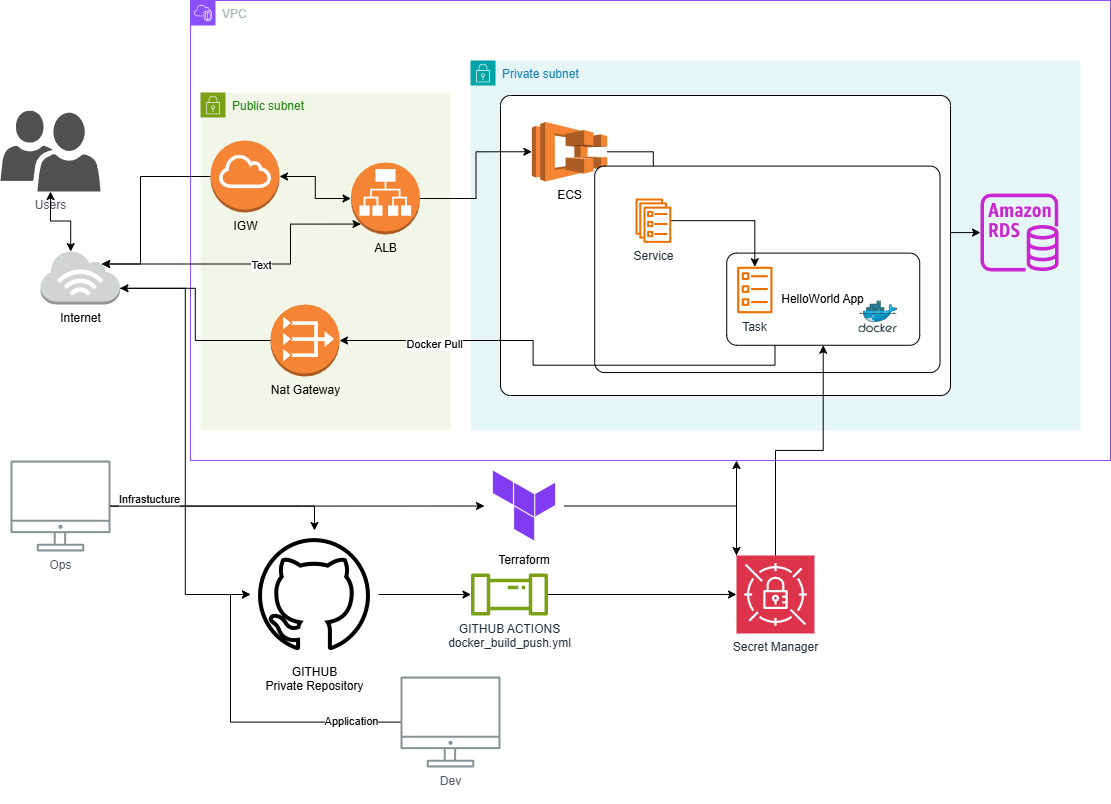

The diagram above was exported from draw.io. Its source (the exported page's mxGraphModel, read from the mxfile embedded in the PNG):
<mxGraphModel dx="1434" dy="794" grid="1" gridSize="10" guides="1" tooltips="1" connect="1" arrows="1" fold="1" page="1" pageScale="1" pageWidth="1169" pageHeight="827" math="0" shadow="0">
  <root>
    <mxCell id="0" />
    <mxCell id="1" parent="0" />
    <mxCell id="WXS1fW0GpNEd2AiI3pTY-15" style="edgeStyle=orthogonalEdgeStyle;rounded=0;orthogonalLoop=1;jettySize=auto;html=1;entryX=0;entryY=0.5;entryDx=0;entryDy=0;" edge="1" parent="1" source="UEzPUAAOIrF-is8g5C7q-109" target="WXS1fW0GpNEd2AiI3pTY-2">
      <mxGeometry relative="1" as="geometry" />
    </mxCell>
    <mxCell id="WXS1fW0GpNEd2AiI3pTY-17" value="Application" style="edgeLabel;html=1;align=center;verticalAlign=middle;resizable=0;points=[];" vertex="1" connectable="0" parent="WXS1fW0GpNEd2AiI3pTY-15">
      <mxGeometry x="-0.6841" y="-1" relative="1" as="geometry">
        <mxPoint as="offset" />
      </mxGeometry>
    </mxCell>
    <mxCell id="UEzPUAAOIrF-is8g5C7q-109" value="Dev&lt;div&gt;&lt;br&gt;&lt;/div&gt;" style="outlineConnect=0;gradientColor=none;fontColor=#545B64;strokeColor=none;fillColor=#879196;dashed=0;verticalLabelPosition=bottom;verticalAlign=top;align=center;html=1;fontSize=12;fontStyle=0;aspect=fixed;shape=mxgraph.aws4.illustration_desktop;pointerEvents=1;labelBackgroundColor=#ffffff;" parent="1" vertex="1">
      <mxGeometry x="430" y="736" width="100" height="91" as="geometry" />
    </mxCell>
    <mxCell id="UEzPUAAOIrF-is8g5C7q-110" value="Users&lt;div&gt;&lt;br&gt;&lt;/div&gt;" style="outlineConnect=0;gradientColor=none;fontColor=#545B64;strokeColor=none;fillColor=#505050;dashed=0;verticalLabelPosition=bottom;verticalAlign=top;align=center;html=1;fontSize=12;fontStyle=0;aspect=fixed;shape=mxgraph.mscae.intune.user_group;pointerEvents=1;labelBackgroundColor=#ffffff;sketch=0;shadow=0;labelPosition=center;" parent="1" vertex="1">
      <mxGeometry x="30" y="170" width="100" height="81" as="geometry" />
    </mxCell>
    <mxCell id="WXS1fW0GpNEd2AiI3pTY-53" style="edgeStyle=orthogonalEdgeStyle;rounded=0;orthogonalLoop=1;jettySize=auto;html=1;" edge="1" parent="1" source="WXS1fW0GpNEd2AiI3pTY-2" target="WXS1fW0GpNEd2AiI3pTY-52">
      <mxGeometry relative="1" as="geometry" />
    </mxCell>
    <mxCell id="WXS1fW0GpNEd2AiI3pTY-2" value="GITHUB&lt;div&gt;Private Repository&lt;/div&gt;" style="shape=image;html=1;verticalAlign=top;verticalLabelPosition=bottom;labelBackgroundColor=#ffffff;imageAspect=0;aspect=fixed;image=https://cdn4.iconfinder.com/data/icons/ionicons/512/icon-social-github-outline-128.png" vertex="1" parent="1">
      <mxGeometry x="280" y="590" width="128" height="128" as="geometry" />
    </mxCell>
    <mxCell id="WXS1fW0GpNEd2AiI3pTY-14" style="edgeStyle=orthogonalEdgeStyle;rounded=0;orthogonalLoop=1;jettySize=auto;html=1;entryX=0.5;entryY=0;entryDx=0;entryDy=0;" edge="1" parent="1" source="WXS1fW0GpNEd2AiI3pTY-7" target="WXS1fW0GpNEd2AiI3pTY-2">
      <mxGeometry relative="1" as="geometry">
        <mxPoint x="250" y="540" as="targetPoint" />
      </mxGeometry>
    </mxCell>
    <mxCell id="WXS1fW0GpNEd2AiI3pTY-16" value="Infrastucture&lt;div&gt;&lt;br&gt;&lt;/div&gt;" style="edgeLabel;html=1;align=center;verticalAlign=middle;resizable=0;points=[];" vertex="1" connectable="0" parent="WXS1fW0GpNEd2AiI3pTY-14">
      <mxGeometry x="-0.6668" relative="1" as="geometry">
        <mxPoint as="offset" />
      </mxGeometry>
    </mxCell>
    <mxCell id="WXS1fW0GpNEd2AiI3pTY-67" style="edgeStyle=orthogonalEdgeStyle;rounded=0;orthogonalLoop=1;jettySize=auto;html=1;exitX=1;exitY=0.5;exitDx=0;exitDy=0;entryX=0;entryY=0;entryDx=0;entryDy=0;entryPerimeter=0;" edge="1" parent="1" source="WXS1fW0GpNEd2AiI3pTY-72" target="WXS1fW0GpNEd2AiI3pTY-75">
      <mxGeometry relative="1" as="geometry">
        <mxPoint x="770" y="590" as="sourcePoint" />
      </mxGeometry>
    </mxCell>
    <mxCell id="WXS1fW0GpNEd2AiI3pTY-7" value="Ops" style="outlineConnect=0;gradientColor=none;fontColor=#545B64;strokeColor=none;fillColor=#879196;dashed=0;verticalLabelPosition=bottom;verticalAlign=top;align=center;html=1;fontSize=12;fontStyle=0;aspect=fixed;shape=mxgraph.aws4.illustration_desktop;pointerEvents=1;labelBackgroundColor=#ffffff;" vertex="1" parent="1">
      <mxGeometry x="40" y="520" width="100" height="91" as="geometry" />
    </mxCell>
    <mxCell id="WXS1fW0GpNEd2AiI3pTY-36" value="VPC" style="points=[[0,0],[0.25,0],[0.5,0],[0.75,0],[1,0],[1,0.25],[1,0.5],[1,0.75],[1,1],[0.75,1],[0.5,1],[0.25,1],[0,1],[0,0.75],[0,0.5],[0,0.25]];outlineConnect=0;gradientColor=none;html=1;whiteSpace=wrap;fontSize=12;fontStyle=0;container=0;pointerEvents=0;collapsible=0;recursiveResize=0;shape=mxgraph.aws4.group;grIcon=mxgraph.aws4.group_vpc2;strokeColor=#8C4FFF;fillColor=none;verticalAlign=top;align=left;spacingLeft=30;fontColor=#AAB7B8;dashed=0;" vertex="1" parent="1">
      <mxGeometry x="220" y="60" width="920" height="460" as="geometry" />
    </mxCell>
    <mxCell id="WXS1fW0GpNEd2AiI3pTY-21" style="edgeStyle=orthogonalEdgeStyle;rounded=0;orthogonalLoop=1;jettySize=auto;html=1;startArrow=classic;startFill=1;exitX=0.38;exitY=0.02;exitDx=0;exitDy=0;exitPerimeter=0;" edge="1" parent="1" source="WXS1fW0GpNEd2AiI3pTY-57" target="UEzPUAAOIrF-is8g5C7q-110">
      <mxGeometry relative="1" as="geometry">
        <mxPoint x="230" y="260" as="sourcePoint" />
      </mxGeometry>
    </mxCell>
    <mxCell id="WXS1fW0GpNEd2AiI3pTY-52" value="GITHUB ACTIONS&lt;br&gt;docker_build_push.yml" style="sketch=0;outlineConnect=0;fontColor=#232F3E;gradientColor=none;fillColor=#7AA116;strokeColor=none;dashed=0;verticalLabelPosition=bottom;verticalAlign=top;align=center;html=1;fontSize=12;fontStyle=0;aspect=fixed;pointerEvents=1;shape=mxgraph.aws4.iot_analytics_pipeline;" vertex="1" parent="1">
      <mxGeometry x="500" y="633" width="78" height="42" as="geometry" />
    </mxCell>
    <mxCell id="WXS1fW0GpNEd2AiI3pTY-70" style="edgeStyle=orthogonalEdgeStyle;rounded=0;orthogonalLoop=1;jettySize=auto;html=1;entryX=0;entryY=0.5;entryDx=0;entryDy=0;exitX=1;exitY=0.7;exitDx=0;exitDy=0;exitPerimeter=0;" edge="1" parent="1" source="WXS1fW0GpNEd2AiI3pTY-57" target="WXS1fW0GpNEd2AiI3pTY-2">
      <mxGeometry relative="1" as="geometry">
        <mxPoint x="-180" y="347.79999999999995" as="sourcePoint" />
        <mxPoint x="14.5" y="590" as="targetPoint" />
      </mxGeometry>
    </mxCell>
    <mxCell id="WXS1fW0GpNEd2AiI3pTY-57" value="Internet" style="outlineConnect=0;dashed=0;verticalLabelPosition=bottom;verticalAlign=top;align=center;html=1;shape=mxgraph.aws3.internet_3;fillColor=#D2D3D3;gradientColor=none;" vertex="1" parent="1">
      <mxGeometry x="70" y="310" width="79.5" height="54" as="geometry" />
    </mxCell>
    <mxCell id="WXS1fW0GpNEd2AiI3pTY-37" value="Public subnet" style="points=[[0,0],[0.25,0],[0.5,0],[0.75,0],[1,0],[1,0.25],[1,0.5],[1,0.75],[1,1],[0.75,1],[0.5,1],[0.25,1],[0,1],[0,0.75],[0,0.5],[0,0.25]];outlineConnect=0;gradientColor=none;html=1;whiteSpace=wrap;fontSize=12;fontStyle=0;container=0;pointerEvents=0;collapsible=0;recursiveResize=0;shape=mxgraph.aws4.group;grIcon=mxgraph.aws4.group_security_group;grStroke=0;strokeColor=#7AA116;fillColor=#F2F6E8;verticalAlign=top;align=left;spacingLeft=30;fontColor=#248814;dashed=0;" vertex="1" parent="1">
      <mxGeometry x="230" y="152" width="250" height="338" as="geometry" />
    </mxCell>
    <mxCell id="WXS1fW0GpNEd2AiI3pTY-40" value="Private subnet" style="points=[[0,0],[0.25,0],[0.5,0],[0.75,0],[1,0],[1,0.25],[1,0.5],[1,0.75],[1,1],[0.75,1],[0.5,1],[0.25,1],[0,1],[0,0.75],[0,0.5],[0,0.25]];outlineConnect=0;gradientColor=none;html=1;whiteSpace=wrap;fontSize=12;fontStyle=0;container=1;pointerEvents=0;collapsible=0;recursiveResize=0;shape=mxgraph.aws4.group;grIcon=mxgraph.aws4.group_security_group;grStroke=0;strokeColor=#00A4A6;fillColor=#E6F6F7;verticalAlign=top;align=left;spacingLeft=30;fontColor=#147EBA;dashed=0;" vertex="1" parent="1">
      <mxGeometry x="500" y="120" width="610" height="370" as="geometry" />
    </mxCell>
    <mxCell id="WXS1fW0GpNEd2AiI3pTY-41" value="" style="sketch=0;outlineConnect=0;fontColor=#232F3E;gradientColor=none;fillColor=#C925D1;strokeColor=none;dashed=0;verticalLabelPosition=bottom;verticalAlign=top;align=center;html=1;fontSize=12;fontStyle=0;aspect=fixed;pointerEvents=1;shape=mxgraph.aws4.rds_instance;" vertex="1" parent="WXS1fW0GpNEd2AiI3pTY-40">
      <mxGeometry x="510" y="133.06" width="78" height="78" as="geometry" />
    </mxCell>
    <mxCell id="WXS1fW0GpNEd2AiI3pTY-42" style="edgeStyle=orthogonalEdgeStyle;rounded=0;orthogonalLoop=1;jettySize=auto;html=1;" edge="1" parent="WXS1fW0GpNEd2AiI3pTY-40" source="WXS1fW0GpNEd2AiI3pTY-48" target="WXS1fW0GpNEd2AiI3pTY-41">
      <mxGeometry relative="1" as="geometry" />
    </mxCell>
    <mxCell id="WXS1fW0GpNEd2AiI3pTY-43" value="" style="points=[[0.25,0,0],[0.5,0,0],[0.75,0,0],[1,0.25,0],[1,0.5,0],[1,0.75,0],[0.75,1,0],[0.5,1,0],[0.25,1,0],[0,0.75,0],[0,0.5,0],[0,0.25,0]];shape=mxgraph.bpmn.task;whiteSpace=wrap;rectStyle=rounded;size=10;html=1;container=1;expand=0;collapsible=0;taskMarker=abstract;" vertex="1" parent="WXS1fW0GpNEd2AiI3pTY-40">
      <mxGeometry x="30" y="35" width="450" height="300" as="geometry" />
    </mxCell>
    <mxCell id="WXS1fW0GpNEd2AiI3pTY-44" value="ECS" style="outlineConnect=0;dashed=0;verticalLabelPosition=bottom;verticalAlign=top;align=center;html=1;shape=mxgraph.aws3.ecs;fillColor=#F58534;gradientColor=none;" vertex="1" parent="WXS1fW0GpNEd2AiI3pTY-43">
      <mxGeometry x="31.395348837209305" y="26.470588235294116" width="75.34883720930233" height="59.55882352941176" as="geometry" />
    </mxCell>
    <mxCell id="WXS1fW0GpNEd2AiI3pTY-45" style="edgeStyle=orthogonalEdgeStyle;rounded=0;orthogonalLoop=1;jettySize=auto;html=1;" edge="1" parent="WXS1fW0GpNEd2AiI3pTY-43" source="WXS1fW0GpNEd2AiI3pTY-44" target="WXS1fW0GpNEd2AiI3pTY-47">
      <mxGeometry relative="1" as="geometry" />
    </mxCell>
    <mxCell id="WXS1fW0GpNEd2AiI3pTY-46" value="" style="points=[[0.25,0,0],[0.5,0,0],[0.75,0,0],[1,0.25,0],[1,0.5,0],[1,0.75,0],[0.75,1,0],[0.5,1,0],[0.25,1,0],[0,0.75,0],[0,0.5,0],[0,0.25,0]];shape=mxgraph.bpmn.task;whiteSpace=wrap;rectStyle=rounded;size=10;html=1;container=1;expand=0;collapsible=0;taskMarker=abstract;" vertex="1" parent="WXS1fW0GpNEd2AiI3pTY-43">
      <mxGeometry x="94.18604651162792" y="70.58823529411765" width="345.34883720930236" height="206.47058823529412" as="geometry" />
    </mxCell>
    <mxCell id="WXS1fW0GpNEd2AiI3pTY-47" value="Service" style="sketch=0;outlineConnect=0;fontColor=#232F3E;gradientColor=none;fillColor=#ED7100;strokeColor=none;dashed=0;verticalLabelPosition=bottom;verticalAlign=top;align=center;html=1;fontSize=12;fontStyle=0;aspect=fixed;pointerEvents=1;shape=mxgraph.aws4.ecs_service;" vertex="1" parent="WXS1fW0GpNEd2AiI3pTY-46">
      <mxGeometry x="40.62927496580027" y="32.42100145843462" width="36.04703451628585" height="44.36558094312105" as="geometry" />
    </mxCell>
    <mxCell id="WXS1fW0GpNEd2AiI3pTY-48" value="HelloWorld App" style="points=[[0.25,0,0],[0.5,0,0],[0.75,0,0],[1,0.25,0],[1,0.5,0],[1,0.75,0],[0.75,1,0],[0.5,1,0],[0.25,1,0],[0,0.75,0],[0,0.5,0],[0,0.25,0]];shape=mxgraph.bpmn.task;whiteSpace=wrap;rectStyle=rounded;size=10;html=1;container=1;expand=0;collapsible=0;taskMarker=abstract;" vertex="1" parent="WXS1fW0GpNEd2AiI3pTY-46">
      <mxGeometry x="132.0451436388509" y="87.02479338842976" width="192.98905608755132" height="92.14389888186679" as="geometry" />
    </mxCell>
    <mxCell id="WXS1fW0GpNEd2AiI3pTY-49" value="Task" style="sketch=0;outlineConnect=0;fontColor=#232F3E;gradientColor=none;fillColor=#ED7100;strokeColor=none;dashed=0;verticalLabelPosition=bottom;verticalAlign=top;align=center;html=1;fontSize=12;fontStyle=0;aspect=fixed;pointerEvents=1;shape=mxgraph.aws4.ecs_task;" vertex="1" parent="WXS1fW0GpNEd2AiI3pTY-48">
      <mxGeometry x="10.157318741450068" y="13.650947982498785" width="35.850802139037434" height="46.507073407875545" as="geometry" />
    </mxCell>
    <mxCell id="WXS1fW0GpNEd2AiI3pTY-50" value="" style="image;sketch=0;aspect=fixed;html=1;points=[];align=center;fontSize=12;image=img/lib/mscae/Docker.svg;" vertex="1" parent="WXS1fW0GpNEd2AiI3pTY-48">
      <mxGeometry x="132.0451436388509" y="47.78034244374315" width="39.044024949943555" height="32.016100458953716" as="geometry" />
    </mxCell>
    <mxCell id="WXS1fW0GpNEd2AiI3pTY-51" style="edgeStyle=orthogonalEdgeStyle;rounded=0;orthogonalLoop=1;jettySize=auto;html=1;" edge="1" parent="WXS1fW0GpNEd2AiI3pTY-46" source="WXS1fW0GpNEd2AiI3pTY-47" target="WXS1fW0GpNEd2AiI3pTY-49">
      <mxGeometry relative="1" as="geometry" />
    </mxCell>
    <mxCell id="WXS1fW0GpNEd2AiI3pTY-27" style="edgeStyle=orthogonalEdgeStyle;rounded=0;orthogonalLoop=1;jettySize=auto;html=1;entryX=0;entryY=0.5;entryDx=0;entryDy=0;entryPerimeter=0;" edge="1" parent="1" source="WXS1fW0GpNEd2AiI3pTY-20" target="WXS1fW0GpNEd2AiI3pTY-44">
      <mxGeometry relative="1" as="geometry">
        <mxPoint x="550" y="213.75" as="targetPoint" />
      </mxGeometry>
    </mxCell>
    <mxCell id="WXS1fW0GpNEd2AiI3pTY-34" value="Nat Gateway" style="outlineConnect=0;dashed=0;verticalLabelPosition=bottom;verticalAlign=top;align=center;html=1;shape=mxgraph.aws3.vpc_nat_gateway;fillColor=#F58534;gradientColor=none;" vertex="1" parent="1">
      <mxGeometry x="300" y="364" width="69" height="72" as="geometry" />
    </mxCell>
    <mxCell id="WXS1fW0GpNEd2AiI3pTY-60" style="edgeStyle=orthogonalEdgeStyle;rounded=0;orthogonalLoop=1;jettySize=auto;html=1;entryX=1;entryY=0.5;entryDx=0;entryDy=0;entryPerimeter=0;exitX=0.25;exitY=1;exitDx=0;exitDy=0;exitPerimeter=0;" edge="1" parent="1" source="WXS1fW0GpNEd2AiI3pTY-48" target="WXS1fW0GpNEd2AiI3pTY-34">
      <mxGeometry relative="1" as="geometry" />
    </mxCell>
    <mxCell id="WXS1fW0GpNEd2AiI3pTY-65" value="Docker Pull" style="edgeLabel;html=1;align=center;verticalAlign=middle;resizable=0;points=[];" vertex="1" connectable="0" parent="WXS1fW0GpNEd2AiI3pTY-60">
      <mxGeometry x="0.6085" y="3" relative="1" as="geometry">
        <mxPoint as="offset" />
      </mxGeometry>
    </mxCell>
    <mxCell id="WXS1fW0GpNEd2AiI3pTY-58" style="edgeStyle=orthogonalEdgeStyle;rounded=0;orthogonalLoop=1;jettySize=auto;html=1;startArrow=classic;startFill=1;entryX=0;entryY=0.5;entryDx=0;entryDy=0;entryPerimeter=0;" edge="1" parent="1" source="WXS1fW0GpNEd2AiI3pTY-56" target="WXS1fW0GpNEd2AiI3pTY-20">
      <mxGeometry relative="1" as="geometry" />
    </mxCell>
    <mxCell id="WXS1fW0GpNEd2AiI3pTY-61" value="" style="edgeStyle=orthogonalEdgeStyle;rounded=0;orthogonalLoop=1;jettySize=auto;html=1;startArrow=classic;startFill=1;entryX=0.145;entryY=0.855;entryDx=0;entryDy=0;entryPerimeter=0;exitX=0.77;exitY=0.25;exitDx=0;exitDy=0;exitPerimeter=0;" edge="1" parent="1" source="WXS1fW0GpNEd2AiI3pTY-57" target="WXS1fW0GpNEd2AiI3pTY-20">
      <mxGeometry relative="1" as="geometry">
        <mxPoint x="190" y="351" as="sourcePoint" />
        <mxPoint x="350" y="262" as="targetPoint" />
        <Array as="points">
          <mxPoint x="320" y="324" />
          <mxPoint x="320" y="284" />
        </Array>
      </mxGeometry>
    </mxCell>
    <mxCell id="WXS1fW0GpNEd2AiI3pTY-66" value="Text" style="edgeLabel;html=1;align=center;verticalAlign=middle;resizable=0;points=[];" vertex="1" connectable="0" parent="WXS1fW0GpNEd2AiI3pTY-61">
      <mxGeometry x="0.0614" relative="1" as="geometry">
        <mxPoint y="1" as="offset" />
      </mxGeometry>
    </mxCell>
    <mxCell id="WXS1fW0GpNEd2AiI3pTY-63" style="edgeStyle=orthogonalEdgeStyle;rounded=0;orthogonalLoop=1;jettySize=auto;html=1;entryX=0.77;entryY=0.25;entryDx=0;entryDy=0;entryPerimeter=0;exitX=0;exitY=0.5;exitDx=0;exitDy=0;exitPerimeter=0;" edge="1" parent="1" source="WXS1fW0GpNEd2AiI3pTY-56" target="WXS1fW0GpNEd2AiI3pTY-57">
      <mxGeometry relative="1" as="geometry">
        <mxPoint x="180" y="270" as="sourcePoint" />
        <mxPoint x="131.21499999999992" y="338.5" as="targetPoint" />
        <Array as="points">
          <mxPoint x="170" y="236" />
          <mxPoint x="170" y="324" />
        </Array>
      </mxGeometry>
    </mxCell>
    <mxCell id="WXS1fW0GpNEd2AiI3pTY-64" style="edgeStyle=orthogonalEdgeStyle;rounded=0;orthogonalLoop=1;jettySize=auto;html=1;entryX=1;entryY=0.7;entryDx=0;entryDy=0;entryPerimeter=0;" edge="1" parent="1" source="WXS1fW0GpNEd2AiI3pTY-34" target="WXS1fW0GpNEd2AiI3pTY-57">
      <mxGeometry relative="1" as="geometry" />
    </mxCell>
    <mxCell id="WXS1fW0GpNEd2AiI3pTY-20" value="ALB" style="outlineConnect=0;dashed=0;verticalLabelPosition=bottom;verticalAlign=top;align=center;html=1;shape=mxgraph.aws3.application_load_balancer;fillColor=#F58534;gradientColor=none;" vertex="1" parent="1">
      <mxGeometry x="380.5" y="222" width="69" height="72" as="geometry" />
    </mxCell>
    <mxCell id="WXS1fW0GpNEd2AiI3pTY-56" value="IGW" style="outlineConnect=0;dashed=0;verticalLabelPosition=bottom;verticalAlign=top;align=center;html=1;shape=mxgraph.aws3.internet_gateway;fillColor=#F58534;gradientColor=none;" vertex="1" parent="1">
      <mxGeometry x="240" y="200" width="69" height="72" as="geometry" />
    </mxCell>
    <mxCell id="WXS1fW0GpNEd2AiI3pTY-73" value="" style="edgeStyle=orthogonalEdgeStyle;rounded=0;orthogonalLoop=1;jettySize=auto;html=1;" edge="1" parent="1" source="WXS1fW0GpNEd2AiI3pTY-7" target="WXS1fW0GpNEd2AiI3pTY-72">
      <mxGeometry relative="1" as="geometry">
        <mxPoint x="140" y="566" as="sourcePoint" />
        <mxPoint x="680" y="520" as="targetPoint" />
      </mxGeometry>
    </mxCell>
    <mxCell id="WXS1fW0GpNEd2AiI3pTY-72" value="Terraform" style="shape=image;imageAspect=0;aspect=fixed;verticalLabelPosition=bottom;verticalAlign=top;image=data:image/svg+xml,(base64 omitted: 416 chars);" vertex="1" parent="1">
      <mxGeometry x="514" y="525.5" width="80" height="80" as="geometry" />
    </mxCell>
    <mxCell id="WXS1fW0GpNEd2AiI3pTY-54" style="edgeStyle=orthogonalEdgeStyle;rounded=0;orthogonalLoop=1;jettySize=auto;html=1;entryX=0;entryY=0.5;entryDx=0;entryDy=0;entryPerimeter=0;" edge="1" parent="1" source="WXS1fW0GpNEd2AiI3pTY-52" target="WXS1fW0GpNEd2AiI3pTY-75">
      <mxGeometry relative="1" as="geometry">
        <Array as="points">
          <mxPoint x="756" y="654" />
        </Array>
      </mxGeometry>
    </mxCell>
    <mxCell id="WXS1fW0GpNEd2AiI3pTY-77" style="edgeStyle=orthogonalEdgeStyle;rounded=0;orthogonalLoop=1;jettySize=auto;html=1;exitX=0;exitY=0;exitDx=0;exitDy=0;exitPerimeter=0;" edge="1" parent="1" source="WXS1fW0GpNEd2AiI3pTY-75" target="WXS1fW0GpNEd2AiI3pTY-36">
      <mxGeometry relative="1" as="geometry">
        <Array as="points">
          <mxPoint x="766" y="590" />
          <mxPoint x="766" y="590" />
        </Array>
      </mxGeometry>
    </mxCell>
    <mxCell id="WXS1fW0GpNEd2AiI3pTY-75" value="Secret Manager" style="sketch=0;points=[[0,0,0],[0.25,0,0],[0.5,0,0],[0.75,0,0],[1,0,0],[0,1,0],[0.25,1,0],[0.5,1,0],[0.75,1,0],[1,1,0],[0,0.25,0],[0,0.5,0],[0,0.75,0],[1,0.25,0],[1,0.5,0],[1,0.75,0]];outlineConnect=0;fontColor=#232F3E;fillColor=#DD344C;strokeColor=#ffffff;dashed=0;verticalLabelPosition=bottom;verticalAlign=top;align=center;html=1;fontSize=12;fontStyle=0;aspect=fixed;shape=mxgraph.aws4.resourceIcon;resIcon=mxgraph.aws4.secrets_manager;" vertex="1" parent="1">
      <mxGeometry x="766" y="615" width="78" height="78" as="geometry" />
    </mxCell>
    <mxCell id="WXS1fW0GpNEd2AiI3pTY-76" style="edgeStyle=orthogonalEdgeStyle;rounded=0;orthogonalLoop=1;jettySize=auto;html=1;entryX=0.5;entryY=1;entryDx=0;entryDy=0;entryPerimeter=0;" edge="1" parent="1" source="WXS1fW0GpNEd2AiI3pTY-75" target="WXS1fW0GpNEd2AiI3pTY-48">
      <mxGeometry relative="1" as="geometry" />
    </mxCell>
  </root>
</mxGraphModel>